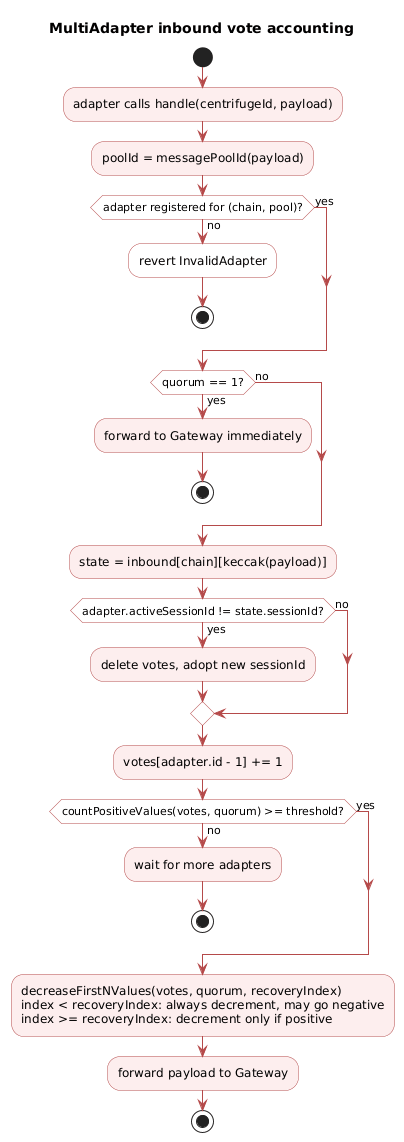

The diagram above was rendered by PlantUML. Its source (embedded in the PNG):
@startuml
title MultiAdapter inbound vote accounting
skinparam shadowing false
skinparam ArrowColor #B54A4A
skinparam activity {
  BackgroundColor #FDEEEE
  BorderColor #B54A4A
  DiamondBackgroundColor #FFFFFF
  DiamondBorderColor #B54A4A
}

start
:adapter calls handle(centrifugeId, payload);
:poolId = messagePoolId(payload);
if (adapter registered for (chain, pool)?) then (no)
  :revert InvalidAdapter;<<#FFFFFF>>
  stop
else (yes)
endif

if (quorum == 1?) then (yes)
  :forward to Gateway immediately;
  stop
else (no)
endif

:state = inbound[chain][keccak(payload)];
if (adapter.activeSessionId != state.sessionId?) then (yes)
  :delete votes, adopt new sessionId;
else (no)
endif

:votes[adapter.id - 1] += 1;

if (countPositiveValues(votes, quorum) >= threshold?) then (no)
  :wait for more adapters;
  stop
else (yes)
endif

:decreaseFirstNValues(votes, quorum, recoveryIndex)
index < recoveryIndex: always decrement, may go negative
index >= recoveryIndex: decrement only if positive;
:forward payload to Gateway;
stop
@enduml